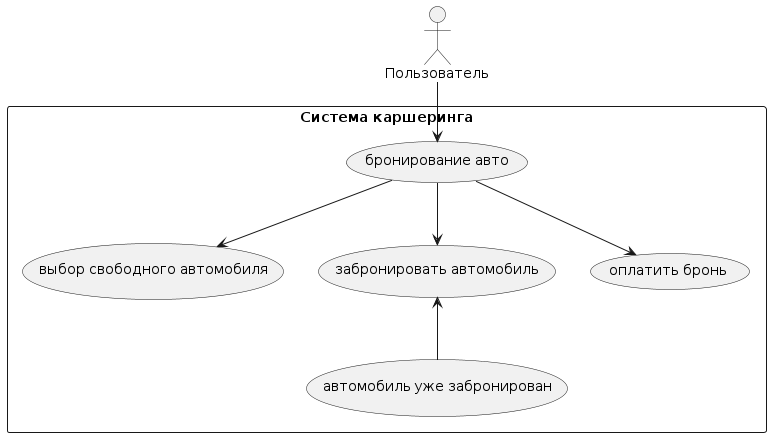

The diagram above was rendered by PlantUML. Its source (embedded in the PNG):
@startuml
actor "Пользователь" as User
rectangle "Система каршеринга" {
  usecase "бронирование авто" as a 
  usecase "выбор свободного автомобиля" as b
  usecase "забронировать автомобиль" as c
  usecase "автомобиль уже забронирован" as d
  usecase "оплатить бронь" as e
}

User --> a
a --> b
a--> c
a --> e
c <-- d
@enduml